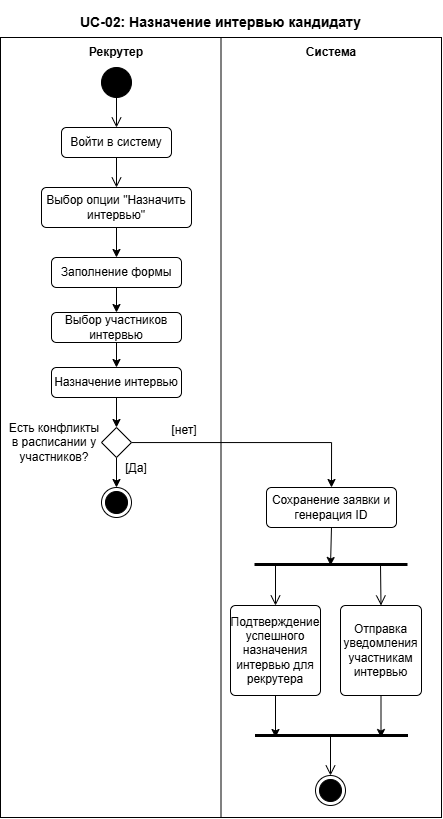

The diagram above was exported from draw.io. Its source (the exported page's mxGraphModel, read from the mxfile embedded in the PNG):
<mxGraphModel dx="1354" dy="872" grid="1" gridSize="10" guides="1" tooltips="1" connect="1" arrows="1" fold="1" page="1" pageScale="1" pageWidth="827" pageHeight="1169" background="light-dark(#FFFFFF,#000000)" math="0" shadow="0">
  <root>
    <mxCell id="0" />
    <mxCell id="1" parent="0" />
    <mxCell id="g5Rz4nSyv0loeI0ryXSO-28" value="" style="rounded=0;whiteSpace=wrap;html=1;fillColor=none;" vertex="1" parent="1">
      <mxGeometry x="400" y="430" width="441" height="780" as="geometry" />
    </mxCell>
    <mxCell id="g5Rz4nSyv0loeI0ryXSO-29" value="" style="endArrow=none;html=1;rounded=0;entryX=0.5;entryY=0;entryDx=0;entryDy=0;exitX=0.5;exitY=1;exitDx=0;exitDy=0;" edge="1" parent="1" source="g5Rz4nSyv0loeI0ryXSO-28" target="g5Rz4nSyv0loeI0ryXSO-28">
      <mxGeometry width="50" height="50" relative="1" as="geometry">
        <mxPoint x="541" y="700" as="sourcePoint" />
        <mxPoint x="591" y="650" as="targetPoint" />
      </mxGeometry>
    </mxCell>
    <mxCell id="g5Rz4nSyv0loeI0ryXSO-30" value="&lt;h3&gt;UC-02: Назначение интервью кандидату&lt;/h3&gt;" style="text;html=1;whiteSpace=wrap;strokeColor=none;fillColor=none;align=center;verticalAlign=middle;rounded=0;" vertex="1" parent="1">
      <mxGeometry x="453" y="400" width="335" height="30" as="geometry" />
    </mxCell>
    <mxCell id="g5Rz4nSyv0loeI0ryXSO-31" value="&lt;h4&gt;Рекрутер&lt;/h4&gt;" style="text;html=1;whiteSpace=wrap;strokeColor=none;fillColor=none;align=center;verticalAlign=middle;rounded=0;" vertex="1" parent="1">
      <mxGeometry x="486" y="430" width="60" height="30" as="geometry" />
    </mxCell>
    <mxCell id="g5Rz4nSyv0loeI0ryXSO-32" value="&lt;h4&gt;Система&lt;/h4&gt;" style="text;html=1;whiteSpace=wrap;strokeColor=none;fillColor=none;align=center;verticalAlign=middle;rounded=0;" vertex="1" parent="1">
      <mxGeometry x="701" y="430" width="60" height="30" as="geometry" />
    </mxCell>
    <mxCell id="g5Rz4nSyv0loeI0ryXSO-33" value="" style="ellipse;fillColor=strokeColor;html=1;" vertex="1" parent="1">
      <mxGeometry x="501" y="460" width="30" height="30" as="geometry" />
    </mxCell>
    <mxCell id="g5Rz4nSyv0loeI0ryXSO-34" value="Войти в систему" style="html=1;align=center;verticalAlign=middle;rounded=1;absoluteArcSize=1;arcSize=10;dashed=0;whiteSpace=wrap;" vertex="1" parent="1">
      <mxGeometry x="461" y="520" width="110" height="30" as="geometry" />
    </mxCell>
    <mxCell id="g5Rz4nSyv0loeI0ryXSO-35" value="" style="endArrow=open;startArrow=none;endFill=0;startFill=0;endSize=8;html=1;verticalAlign=bottom;labelBackgroundColor=none;strokeWidth=1;rounded=0;exitX=0.5;exitY=1;exitDx=0;exitDy=0;entryX=0.5;entryY=0;entryDx=0;entryDy=0;" edge="1" parent="1" source="g5Rz4nSyv0loeI0ryXSO-33" target="g5Rz4nSyv0loeI0ryXSO-34">
      <mxGeometry width="160" relative="1" as="geometry">
        <mxPoint x="501" y="670" as="sourcePoint" />
        <mxPoint x="661" y="670" as="targetPoint" />
      </mxGeometry>
    </mxCell>
    <mxCell id="g5Rz4nSyv0loeI0ryXSO-36" style="edgeStyle=orthogonalEdgeStyle;rounded=0;orthogonalLoop=1;jettySize=auto;html=1;exitX=0.5;exitY=1;exitDx=0;exitDy=0;entryX=0.5;entryY=0;entryDx=0;entryDy=0;" edge="1" parent="1" source="g5Rz4nSyv0loeI0ryXSO-37" target="g5Rz4nSyv0loeI0ryXSO-40">
      <mxGeometry relative="1" as="geometry" />
    </mxCell>
    <mxCell id="g5Rz4nSyv0loeI0ryXSO-37" value="Выбор опции &quot;Назначить интервью&quot;" style="html=1;align=center;verticalAlign=middle;rounded=1;absoluteArcSize=1;arcSize=10;dashed=0;whiteSpace=wrap;" vertex="1" parent="1">
      <mxGeometry x="441" y="580" width="150" height="40" as="geometry" />
    </mxCell>
    <mxCell id="g5Rz4nSyv0loeI0ryXSO-38" value="" style="endArrow=open;startArrow=none;endFill=0;startFill=0;endSize=8;html=1;verticalAlign=bottom;labelBackgroundColor=none;strokeWidth=1;rounded=0;exitX=0.5;exitY=1;exitDx=0;exitDy=0;entryX=0.5;entryY=0;entryDx=0;entryDy=0;" edge="1" parent="1" source="g5Rz4nSyv0loeI0ryXSO-34" target="g5Rz4nSyv0loeI0ryXSO-37">
      <mxGeometry width="160" relative="1" as="geometry">
        <mxPoint x="631" y="560" as="sourcePoint" />
        <mxPoint x="791" y="560" as="targetPoint" />
      </mxGeometry>
    </mxCell>
    <mxCell id="g5Rz4nSyv0loeI0ryXSO-39" style="edgeStyle=orthogonalEdgeStyle;rounded=0;orthogonalLoop=1;jettySize=auto;html=1;exitX=0.5;exitY=1;exitDx=0;exitDy=0;entryX=0.5;entryY=0;entryDx=0;entryDy=0;" edge="1" parent="1" source="g5Rz4nSyv0loeI0ryXSO-40" target="g5Rz4nSyv0loeI0ryXSO-42">
      <mxGeometry relative="1" as="geometry" />
    </mxCell>
    <mxCell id="g5Rz4nSyv0loeI0ryXSO-40" value="Заполнение формы" style="html=1;align=center;verticalAlign=middle;rounded=1;absoluteArcSize=1;arcSize=10;dashed=0;whiteSpace=wrap;" vertex="1" parent="1">
      <mxGeometry x="451" y="650" width="130" height="30" as="geometry" />
    </mxCell>
    <mxCell id="g5Rz4nSyv0loeI0ryXSO-56" style="edgeStyle=orthogonalEdgeStyle;rounded=0;orthogonalLoop=1;jettySize=auto;html=1;exitX=0.5;exitY=1;exitDx=0;exitDy=0;entryX=0.5;entryY=0;entryDx=0;entryDy=0;" edge="1" parent="1" source="g5Rz4nSyv0loeI0ryXSO-42" target="g5Rz4nSyv0loeI0ryXSO-55">
      <mxGeometry relative="1" as="geometry" />
    </mxCell>
    <mxCell id="g5Rz4nSyv0loeI0ryXSO-42" value="Выбор участников интервью" style="html=1;align=center;verticalAlign=middle;rounded=1;absoluteArcSize=1;arcSize=10;dashed=0;whiteSpace=wrap;" vertex="1" parent="1">
      <mxGeometry x="451" y="705" width="130" height="30" as="geometry" />
    </mxCell>
    <mxCell id="g5Rz4nSyv0loeI0ryXSO-43" style="edgeStyle=orthogonalEdgeStyle;rounded=0;orthogonalLoop=1;jettySize=auto;html=1;exitX=0.5;exitY=1;exitDx=0;exitDy=0;" edge="1" parent="1" source="g5Rz4nSyv0loeI0ryXSO-44">
      <mxGeometry relative="1" as="geometry">
        <mxPoint x="730" y="958" as="targetPoint" />
      </mxGeometry>
    </mxCell>
    <mxCell id="g5Rz4nSyv0loeI0ryXSO-44" value="Сохранение заявки и генерация ID" style="html=1;align=center;verticalAlign=middle;rounded=1;absoluteArcSize=1;arcSize=10;dashed=0;whiteSpace=wrap;" vertex="1" parent="1">
      <mxGeometry x="666" y="880" width="130" height="40" as="geometry" />
    </mxCell>
    <mxCell id="g5Rz4nSyv0loeI0ryXSO-45" value="" style="endArrow=none;startArrow=none;endFill=0;startFill=0;endSize=8;html=1;verticalAlign=bottom;labelBackgroundColor=none;strokeWidth=3;rounded=0;" edge="1" parent="1">
      <mxGeometry width="160" relative="1" as="geometry">
        <mxPoint x="654" y="957" as="sourcePoint" />
        <mxPoint x="807" y="957" as="targetPoint" />
      </mxGeometry>
    </mxCell>
    <mxCell id="g5Rz4nSyv0loeI0ryXSO-71" style="edgeStyle=orthogonalEdgeStyle;rounded=0;orthogonalLoop=1;jettySize=auto;html=1;" edge="1" parent="1" source="g5Rz4nSyv0loeI0ryXSO-46">
      <mxGeometry relative="1" as="geometry">
        <mxPoint x="675" y="1130" as="targetPoint" />
      </mxGeometry>
    </mxCell>
    <mxCell id="g5Rz4nSyv0loeI0ryXSO-46" value="Подтверждение успешного назначения интервью для рекрутера" style="html=1;align=center;verticalAlign=middle;rounded=1;absoluteArcSize=1;arcSize=10;dashed=0;whiteSpace=wrap;" vertex="1" parent="1">
      <mxGeometry x="630" y="998" width="90" height="90" as="geometry" />
    </mxCell>
    <mxCell id="g5Rz4nSyv0loeI0ryXSO-72" style="edgeStyle=orthogonalEdgeStyle;rounded=0;orthogonalLoop=1;jettySize=auto;html=1;" edge="1" parent="1" source="g5Rz4nSyv0loeI0ryXSO-47">
      <mxGeometry relative="1" as="geometry">
        <mxPoint x="780.5" y="1130" as="targetPoint" />
      </mxGeometry>
    </mxCell>
    <mxCell id="g5Rz4nSyv0loeI0ryXSO-47" value="Отправка уведомления участникам интервью" style="html=1;align=center;verticalAlign=middle;rounded=1;absoluteArcSize=1;arcSize=10;dashed=0;whiteSpace=wrap;" vertex="1" parent="1">
      <mxGeometry x="740" y="998" width="81" height="90" as="geometry" />
    </mxCell>
    <mxCell id="g5Rz4nSyv0loeI0ryXSO-48" value="" style="endArrow=open;startArrow=none;endFill=0;startFill=0;endSize=8;html=1;verticalAlign=bottom;labelBackgroundColor=none;strokeWidth=1;rounded=0;entryX=0.5;entryY=0;entryDx=0;entryDy=0;" edge="1" parent="1" target="g5Rz4nSyv0loeI0ryXSO-46">
      <mxGeometry width="160" relative="1" as="geometry">
        <mxPoint x="675" y="957" as="sourcePoint" />
        <mxPoint x="770" y="1018" as="targetPoint" />
      </mxGeometry>
    </mxCell>
    <mxCell id="g5Rz4nSyv0loeI0ryXSO-49" value="" style="endArrow=open;startArrow=none;endFill=0;startFill=0;endSize=8;html=1;verticalAlign=bottom;labelBackgroundColor=none;strokeWidth=1;rounded=0;entryX=0.5;entryY=0;entryDx=0;entryDy=0;" edge="1" parent="1" target="g5Rz4nSyv0loeI0ryXSO-47">
      <mxGeometry width="160" relative="1" as="geometry">
        <mxPoint x="780" y="958" as="sourcePoint" />
        <mxPoint x="680" y="1169" as="targetPoint" />
      </mxGeometry>
    </mxCell>
    <mxCell id="g5Rz4nSyv0loeI0ryXSO-50" value="" style="endArrow=none;startArrow=none;endFill=0;startFill=0;endSize=8;html=1;verticalAlign=bottom;labelBackgroundColor=none;strokeWidth=3;rounded=0;" edge="1" parent="1">
      <mxGeometry width="160" relative="1" as="geometry">
        <mxPoint x="654.5" y="1128" as="sourcePoint" />
        <mxPoint x="807.5" y="1128" as="targetPoint" />
      </mxGeometry>
    </mxCell>
    <mxCell id="g5Rz4nSyv0loeI0ryXSO-53" value="" style="ellipse;html=1;shape=endState;fillColor=strokeColor;" vertex="1" parent="1">
      <mxGeometry x="715" y="1168" width="30" height="30" as="geometry" />
    </mxCell>
    <mxCell id="g5Rz4nSyv0loeI0ryXSO-54" value="" style="endArrow=open;startArrow=none;endFill=0;startFill=0;endSize=8;html=1;verticalAlign=bottom;labelBackgroundColor=none;strokeWidth=1;rounded=0;entryX=0.5;entryY=0;entryDx=0;entryDy=0;" edge="1" parent="1" target="g5Rz4nSyv0loeI0ryXSO-53">
      <mxGeometry width="160" relative="1" as="geometry">
        <mxPoint x="730" y="1128" as="sourcePoint" />
        <mxPoint x="870" y="1048" as="targetPoint" />
      </mxGeometry>
    </mxCell>
    <mxCell id="g5Rz4nSyv0loeI0ryXSO-65" style="edgeStyle=orthogonalEdgeStyle;rounded=0;orthogonalLoop=1;jettySize=auto;html=1;entryX=0.5;entryY=0;entryDx=0;entryDy=0;" edge="1" parent="1" source="g5Rz4nSyv0loeI0ryXSO-55" target="g5Rz4nSyv0loeI0ryXSO-64">
      <mxGeometry relative="1" as="geometry" />
    </mxCell>
    <mxCell id="g5Rz4nSyv0loeI0ryXSO-55" value="Назначение интервью" style="html=1;align=center;verticalAlign=middle;rounded=1;absoluteArcSize=1;arcSize=10;dashed=0;whiteSpace=wrap;" vertex="1" parent="1">
      <mxGeometry x="451" y="760" width="130" height="30" as="geometry" />
    </mxCell>
    <mxCell id="g5Rz4nSyv0loeI0ryXSO-63" value="" style="ellipse;html=1;shape=endState;fillColor=strokeColor;" vertex="1" parent="1">
      <mxGeometry x="501" y="880" width="30" height="30" as="geometry" />
    </mxCell>
    <mxCell id="g5Rz4nSyv0loeI0ryXSO-68" style="edgeStyle=orthogonalEdgeStyle;rounded=0;orthogonalLoop=1;jettySize=auto;html=1;entryX=0.5;entryY=0;entryDx=0;entryDy=0;" edge="1" parent="1" source="g5Rz4nSyv0loeI0ryXSO-64" target="g5Rz4nSyv0loeI0ryXSO-63">
      <mxGeometry relative="1" as="geometry" />
    </mxCell>
    <mxCell id="g5Rz4nSyv0loeI0ryXSO-70" style="edgeStyle=orthogonalEdgeStyle;rounded=0;orthogonalLoop=1;jettySize=auto;html=1;entryX=0.5;entryY=0;entryDx=0;entryDy=0;" edge="1" parent="1" source="g5Rz4nSyv0loeI0ryXSO-64" target="g5Rz4nSyv0loeI0ryXSO-44">
      <mxGeometry relative="1" as="geometry" />
    </mxCell>
    <mxCell id="g5Rz4nSyv0loeI0ryXSO-64" value="" style="rhombus;" vertex="1" parent="1">
      <mxGeometry x="501" y="820" width="30" height="30" as="geometry" />
    </mxCell>
    <mxCell id="g5Rz4nSyv0loeI0ryXSO-66" value="&lt;font&gt;Есть конфликты в расписании у участников?&lt;/font&gt;" style="text;html=1;whiteSpace=wrap;strokeColor=none;fillColor=none;align=center;verticalAlign=middle;rounded=0;" vertex="1" parent="1">
      <mxGeometry x="404" y="820" width="100" height="30" as="geometry" />
    </mxCell>
    <mxCell id="g5Rz4nSyv0loeI0ryXSO-69" value="&lt;font&gt;[Да]&lt;/font&gt;" style="text;html=1;whiteSpace=wrap;strokeColor=none;fillColor=none;align=center;verticalAlign=middle;rounded=0;" vertex="1" parent="1">
      <mxGeometry x="504" y="846" width="64" height="30" as="geometry" />
    </mxCell>
    <mxCell id="g5Rz4nSyv0loeI0ryXSO-73" value="[нет]" style="text;html=1;whiteSpace=wrap;strokeColor=none;fillColor=none;align=center;verticalAlign=middle;rounded=0;" vertex="1" parent="1">
      <mxGeometry x="552" y="808" width="64" height="30" as="geometry" />
    </mxCell>
  </root>
</mxGraphModel>